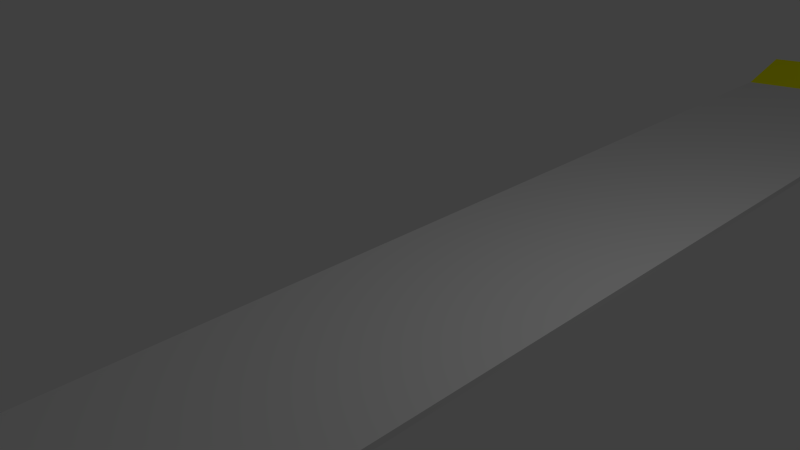 # Source: Jump.blend  (saved by Blender 2.77.0; exported with 4.5.12 LTS)
import bpy
from mathutils import Matrix  # noqa: F401  (used for matrix-valued properties, if any)

bpy.ops.wm.read_factory_settings(use_empty=True)
scene = bpy.context.scene
scene.name = 'Scene'

# ---- collections
col_collection_1 = bpy.data.collections.new('Collection 1'); scene.collection.children.link(col_collection_1)

# ---- materials (node trees are filled in below, after node groups)
mat_road = bpy.data.materials.new('Road')
mat_road.alpha_threshold = 0.0
mat_road.use_transparent_shadow = False
mat_road.roughness = 0.5
mat_notroad = bpy.data.materials.new('NotRoad')
mat_notroad.alpha_threshold = 0.0
mat_notroad.use_transparent_shadow = False
mat_notroad.roughness = 0.5
mat_yellow = bpy.data.materials.new('Yellow')
mat_yellow.alpha_threshold = 0.0
mat_yellow.use_transparent_shadow = False
mat_yellow.diffuse_color = (1.0, 1.0, 0.0, 1.0)
mat_yellow.roughness = 0.5

# ---- material node trees

# ---- world
world_world = bpy.data.worlds.new('World'); scene.world = world_world
world_world.color = (0.05088, 0.05088, 0.05088)
world_world.use_sun_shadow = False
world_world.sun_shadow_jitter_overblur = 0.0
world_world.cycles.sampling_method = 'NONE'
world_world.cycles.sample_map_resolution = 256

# ---- cameras
cam_camera = bpy.data.cameras.new('Camera')
cam_camera.clip_end = 100.0
cam_camera.lens = 35.0
cam_camera.sensor_width = 32.0
cam_camera.sensor_height = 18.0
cam_camera.ortho_scale = 7.314
cam_camera.dof.focus_distance = 0.0
cam_camera.dof.aperture_fstop = 128.0

# ---- lights
light_lamp = bpy.data.lights.new('Lamp', 'POINT')
light_lamp.transmission_factor = 0.0
light_lamp.cutoff_distance = 30.0
light_lamp.energy = 100.0
light_lamp.shadow_buffer_clip_start = 1.001
light_lamp.shadow_soft_size = 0.1
light_lamp.shadow_maximum_resolution = 0.006
light_lamp.use_absolute_resolution = True
light_lamp.cycles.use_multiple_importance_sampling = False

# ---- meshes
me_jump = bpy.data.meshes.new('Jump')
me_jump.from_pydata([(3.0, -11.0, 0.25), (3.0, -10.0, 0.3333), (3.0, -11.0, 0.6), (3.0, 10.0, 0.3333), (3.0, 11.0, 0.25), (3.0, 11.0, 0.6), (0.0, -11.0, 0.35), (0.0, -10.0, 0.08333), (0.0, -11.0, 0.0), (0.0, 11.0, 0.35), (0.0, 11.0, 0.0), (0.0, 10.0, 0.08333)], [], [(0, 1, 2), (1, 0, 3), (3, 0, 4), (3, 4, 5), (6, 7, 8), (9, 10, 11), (11, 10, 8), (11, 8, 7), (6, 8, 2), (2, 8, 0), (6, 2, 7), (7, 2, 1), (1, 3, 7), (7, 3, 11), (11, 3, 9), (9, 3, 5), (10, 9, 4), (4, 9, 5), (0, 8, 4), (4, 8, 10)])
me_jump.polygons.foreach_set('material_index', [0, 0, 0, 0, 0, 0, 0, 0, 2, 2, 2, 2, 0, 0, 2, 2, 2, 2, 0, 0])
_uv = me_jump.uv_layers.new(name='UVMap')
_uv.uv.foreach_set('vector', [0.0, 0.0, 0.0, 0.0, 0.0, 0.0, 0.0, 0.0, 0.0, 0.0, 0.0, 0.0, 0.0, 0.0, 0.0, 0.0, 0.0, 0.0, 0.0, 0.0, 0.0, 0.0, 0.0, 0.0, 0.0, 0.0, 0.0, 0.0, 0.0, 0.0, 0.0, 0.0, 0.0, 0.0, 0.0, 0.0, 0.0, 0.0, 0.0, 0.0, 0.0, 0.0, 0.0, 0.0, 0.0, 0.0, 0.0, 0.0, 0.0, 0.0, 0.0, 0.0, 0.0, 0.0, 0.0, 0.0, 0.0, 0.0, 0.0, 0.0, 0.0, 0.0, 0.0, 0.0, 0.0, 0.0, 0.0, 0.0, 0.0, 0.0, 0.0, 0.0, 1.0, 0.0, 1.0, 1.0, 0.0, 0.003601, 0.0, 0.003601, 1.0, 1.0, 0.0, 0.9966, 0.0, 0.0, 0.0, 0.0, 0.0, 0.0, 0.0, 0.0, 0.0, 0.0, 0.0, 0.0, 0.0, 0.0, 0.0, 0.0, 0.0, 0.0, 0.0, 0.0, 0.0, 0.0, 0.0, 0.0, 0.0, 0.0, 0.0, 0.0, 0.0, 0.0, 0.0, 0.0, 0.0, 0.0, 0.0, 0.0])
me_jump.materials.append(mat_road)
me_jump.materials.append(mat_notroad)
me_jump.materials.append(mat_yellow)
me_jump.use_remesh_preserve_volume = False
me_jump.use_remesh_preserve_attributes = False
me_jump.use_mirror_vertex_groups = False
me_jump.update()

# ---- objects
ob_jump = bpy.data.objects.new('Jump', me_jump)
ob_lamp = bpy.data.objects.new('Lamp', light_lamp)
ob_camera = bpy.data.objects.new('Camera', cam_camera)

# ---- transforms, parenting, visibility, modifiers, constraints
ob_jump.location = (0.0, 0.0, 0.0)
ob_jump.lineart.crease_threshold = 0.0
ob_lamp.location = (4.076, 1.005, 5.904)
ob_lamp.rotation_euler = (0.6503, 0.05522, 1.866)
ob_lamp.lock_rotations_4d = False
ob_lamp.empty_display_type = 'ARROWS'
ob_lamp.color = (0.0, 0.0, 0.0, 0.0)
ob_lamp.lineart.crease_threshold = 0.0
ob_camera.location = (7.481, -6.508, 5.344)
ob_camera.rotation_euler = (1.109, 0.01082, 0.8149)
ob_camera.lock_rotations_4d = False
ob_camera.empty_display_type = 'ARROWS'
ob_camera.color = (0.0, 0.0, 0.0, 0.0)
ob_camera.display_type = 'WIRE'
ob_camera.lineart.crease_threshold = 0.0

# ---- collection membership
col_collection_1.objects.link(ob_jump)
col_collection_1.objects.link(ob_lamp)
col_collection_1.objects.link(ob_camera)

# ---- scene / render settings (as saved in the file)
scene.camera = ob_camera
scene.frame_start = 1; scene.frame_end = 250; scene.frame_set(1)
scene.render.engine = 'BLENDER_EEVEE_NEXT'
scene.render.resolution_percentage = 50
scene.render.dither_intensity = 0.0
scene.cycles.use_denoising = False
scene.cycles.samples = 10
scene.cycles.sampling_pattern = 'TABULATED_SOBOL'
scene.cycles.light_sampling_threshold = 0.0
scene.cycles.use_adaptive_sampling = False
scene.cycles.use_light_tree = False
scene.cycles.blur_glossy = 0.0
scene.cycles.pixel_filter_type = 'GAUSSIAN'
scene.cycles.sample_clamp_indirect = 0.0
scene.view_settings.view_transform = 'Standard'
bpy.context.view_layer.update()
